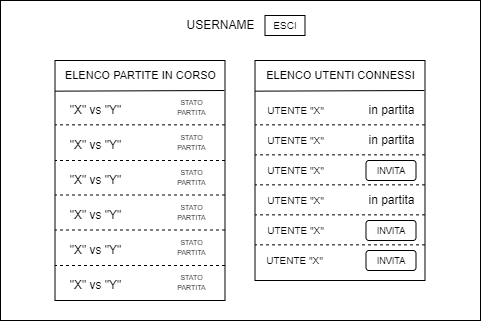

The diagram above was exported from draw.io. Its source (the exported page's mxGraphModel, read from the mxfile embedded in the PNG):
<mxGraphModel dx="827" dy="453" grid="1" gridSize="10" guides="1" tooltips="1" connect="1" arrows="1" fold="1" page="1" pageScale="1" pageWidth="827" pageHeight="1169" math="0" shadow="0">
  <root>
    <mxCell id="0" />
    <mxCell id="1" parent="0" />
    <mxCell id="_1IvCx3SyLJqBvLulnfL-81" value="" style="rounded=0;whiteSpace=wrap;html=1;" vertex="1" parent="1">
      <mxGeometry x="244.5" y="780" width="170" height="240" as="geometry" />
    </mxCell>
    <mxCell id="_1IvCx3SyLJqBvLulnfL-82" value="" style="endArrow=none;html=1;rounded=0;exitX=0.008;exitY=0.159;exitDx=0;exitDy=0;exitPerimeter=0;entryX=1.004;entryY=0.156;entryDx=0;entryDy=0;entryPerimeter=0;" edge="1" parent="1">
      <mxGeometry width="50" height="50" relative="1" as="geometry">
        <mxPoint x="244.5" y="810.66" as="sourcePoint" />
        <mxPoint x="413.81999999999994" y="810" as="targetPoint" />
      </mxGeometry>
    </mxCell>
    <mxCell id="_1IvCx3SyLJqBvLulnfL-83" value="&lt;font style=&quot;font-size: 11px;&quot;&gt;ELENCO PARTITE IN CORSO&lt;/font&gt;" style="text;html=1;align=center;verticalAlign=middle;resizable=0;points=[];autosize=1;strokeColor=none;fillColor=none;" vertex="1" parent="1">
      <mxGeometry x="244.5" y="780" width="170" height="30" as="geometry" />
    </mxCell>
    <mxCell id="_1IvCx3SyLJqBvLulnfL-84" value="" style="rounded=0;whiteSpace=wrap;html=1;" vertex="1" parent="1">
      <mxGeometry x="444.5" y="780" width="170" height="220" as="geometry" />
    </mxCell>
    <mxCell id="_1IvCx3SyLJqBvLulnfL-85" value="" style="endArrow=none;html=1;rounded=0;exitX=0.008;exitY=0.159;exitDx=0;exitDy=0;exitPerimeter=0;entryX=1.004;entryY=0.156;entryDx=0;entryDy=0;entryPerimeter=0;" edge="1" parent="1">
      <mxGeometry width="50" height="50" relative="1" as="geometry">
        <mxPoint x="444.5" y="810.66" as="sourcePoint" />
        <mxPoint x="613.8199999999999" y="810" as="targetPoint" />
      </mxGeometry>
    </mxCell>
    <mxCell id="_1IvCx3SyLJqBvLulnfL-86" value="&lt;font style=&quot;font-size: 11px;&quot;&gt;ELENCO UTENTI CONNESSI&lt;/font&gt;" style="text;html=1;align=center;verticalAlign=middle;resizable=0;points=[];autosize=1;strokeColor=none;fillColor=none;" vertex="1" parent="1">
      <mxGeometry x="444.5" y="780" width="170" height="30" as="geometry" />
    </mxCell>
    <mxCell id="_1IvCx3SyLJqBvLulnfL-87" value="&lt;font style=&quot;font-size: 10px;&quot;&gt;ESCI&lt;/font&gt;" style="whiteSpace=wrap;html=1;" vertex="1" parent="1">
      <mxGeometry x="454.5" y="735" width="40" height="20" as="geometry" />
    </mxCell>
    <mxCell id="_1IvCx3SyLJqBvLulnfL-88" value="USERNAME" style="text;html=1;align=center;verticalAlign=middle;resizable=0;points=[];autosize=1;strokeColor=none;fillColor=none;" vertex="1" parent="1">
      <mxGeometry x="364.5" y="730" width="90" height="30" as="geometry" />
    </mxCell>
    <mxCell id="_1IvCx3SyLJqBvLulnfL-89" value="&quot;X&quot; vs &quot;Y&quot;" style="text;html=1;align=center;verticalAlign=middle;resizable=0;points=[];autosize=1;strokeColor=none;fillColor=none;" vertex="1" parent="1">
      <mxGeometry x="244.5" y="815" width="80" height="30" as="geometry" />
    </mxCell>
    <mxCell id="_1IvCx3SyLJqBvLulnfL-90" value="&lt;font style=&quot;font-size: 7px;&quot;&gt;STATO&lt;/font&gt;&lt;div style=&quot;font-size: 7px;&quot;&gt;&lt;font style=&quot;font-size: 7px;&quot;&gt;PARTITA&lt;/font&gt;&lt;/div&gt;" style="text;html=1;align=center;verticalAlign=middle;resizable=0;points=[];autosize=1;strokeColor=none;fillColor=none;" vertex="1" parent="1">
      <mxGeometry x="355.5" y="805" width="50" height="40" as="geometry" />
    </mxCell>
    <mxCell id="_1IvCx3SyLJqBvLulnfL-92" value="&quot;X&quot; vs &quot;Y&quot;" style="text;html=1;align=center;verticalAlign=middle;resizable=0;points=[];autosize=1;strokeColor=none;fillColor=none;" vertex="1" parent="1">
      <mxGeometry x="244.5" y="850" width="80" height="30" as="geometry" />
    </mxCell>
    <mxCell id="_1IvCx3SyLJqBvLulnfL-93" value="&lt;font style=&quot;font-size: 7px;&quot;&gt;STATO&lt;/font&gt;&lt;div style=&quot;font-size: 7px;&quot;&gt;&lt;font style=&quot;font-size: 7px;&quot;&gt;PARTITA&lt;/font&gt;&lt;/div&gt;" style="text;html=1;align=center;verticalAlign=middle;resizable=0;points=[];autosize=1;strokeColor=none;fillColor=none;" vertex="1" parent="1">
      <mxGeometry x="355.5" y="840" width="50" height="40" as="geometry" />
    </mxCell>
    <mxCell id="_1IvCx3SyLJqBvLulnfL-95" value="" style="endArrow=none;dashed=1;html=1;rounded=0;" edge="1" parent="1">
      <mxGeometry width="50" height="50" relative="1" as="geometry">
        <mxPoint x="414.5" y="844.35" as="sourcePoint" />
        <mxPoint x="244.5" y="844.35" as="targetPoint" />
      </mxGeometry>
    </mxCell>
    <mxCell id="_1IvCx3SyLJqBvLulnfL-96" value="" style="endArrow=none;dashed=1;html=1;rounded=0;" edge="1" parent="1">
      <mxGeometry width="50" height="50" relative="1" as="geometry">
        <mxPoint x="414.5" y="880" as="sourcePoint" />
        <mxPoint x="244.5" y="880" as="targetPoint" />
      </mxGeometry>
    </mxCell>
    <mxCell id="_1IvCx3SyLJqBvLulnfL-106" value="&quot;X&quot; vs &quot;Y&quot;" style="text;html=1;align=center;verticalAlign=middle;resizable=0;points=[];autosize=1;strokeColor=none;fillColor=none;" vertex="1" parent="1">
      <mxGeometry x="244.5" y="885" width="80" height="30" as="geometry" />
    </mxCell>
    <mxCell id="_1IvCx3SyLJqBvLulnfL-107" value="&lt;font style=&quot;font-size: 7px;&quot;&gt;STATO&lt;/font&gt;&lt;div style=&quot;font-size: 7px;&quot;&gt;&lt;font style=&quot;font-size: 7px;&quot;&gt;PARTITA&lt;/font&gt;&lt;/div&gt;" style="text;html=1;align=center;verticalAlign=middle;resizable=0;points=[];autosize=1;strokeColor=none;fillColor=none;" vertex="1" parent="1">
      <mxGeometry x="355.5" y="875" width="50" height="40" as="geometry" />
    </mxCell>
    <mxCell id="_1IvCx3SyLJqBvLulnfL-108" value="&quot;X&quot; vs &quot;Y&quot;" style="text;html=1;align=center;verticalAlign=middle;resizable=0;points=[];autosize=1;strokeColor=none;fillColor=none;" vertex="1" parent="1">
      <mxGeometry x="244.5" y="920" width="80" height="30" as="geometry" />
    </mxCell>
    <mxCell id="_1IvCx3SyLJqBvLulnfL-109" value="&lt;font style=&quot;font-size: 7px;&quot;&gt;STATO&lt;/font&gt;&lt;div style=&quot;font-size: 7px;&quot;&gt;&lt;font style=&quot;font-size: 7px;&quot;&gt;PARTITA&lt;/font&gt;&lt;/div&gt;" style="text;html=1;align=center;verticalAlign=middle;resizable=0;points=[];autosize=1;strokeColor=none;fillColor=none;" vertex="1" parent="1">
      <mxGeometry x="355.5" y="910" width="50" height="40" as="geometry" />
    </mxCell>
    <mxCell id="_1IvCx3SyLJqBvLulnfL-110" value="" style="endArrow=none;dashed=1;html=1;rounded=0;" edge="1" parent="1">
      <mxGeometry width="50" height="50" relative="1" as="geometry">
        <mxPoint x="414.5" y="914.5" as="sourcePoint" />
        <mxPoint x="244.5" y="914.5" as="targetPoint" />
      </mxGeometry>
    </mxCell>
    <mxCell id="_1IvCx3SyLJqBvLulnfL-111" value="" style="endArrow=none;dashed=1;html=1;rounded=0;" edge="1" parent="1">
      <mxGeometry width="50" height="50" relative="1" as="geometry">
        <mxPoint x="414.5" y="949.5" as="sourcePoint" />
        <mxPoint x="244.5" y="949.5" as="targetPoint" />
      </mxGeometry>
    </mxCell>
    <mxCell id="_1IvCx3SyLJqBvLulnfL-120" value="&quot;X&quot; vs &quot;Y&quot;" style="text;html=1;align=center;verticalAlign=middle;resizable=0;points=[];autosize=1;strokeColor=none;fillColor=none;" vertex="1" parent="1">
      <mxGeometry x="244.5" y="955" width="80" height="30" as="geometry" />
    </mxCell>
    <mxCell id="_1IvCx3SyLJqBvLulnfL-121" value="&lt;font style=&quot;font-size: 7px;&quot;&gt;STATO&lt;/font&gt;&lt;div style=&quot;font-size: 7px;&quot;&gt;&lt;font style=&quot;font-size: 7px;&quot;&gt;PARTITA&lt;/font&gt;&lt;/div&gt;" style="text;html=1;align=center;verticalAlign=middle;resizable=0;points=[];autosize=1;strokeColor=none;fillColor=none;" vertex="1" parent="1">
      <mxGeometry x="355.5" y="945" width="50" height="40" as="geometry" />
    </mxCell>
    <mxCell id="_1IvCx3SyLJqBvLulnfL-122" value="&quot;X&quot; vs &quot;Y&quot;" style="text;html=1;align=center;verticalAlign=middle;resizable=0;points=[];autosize=1;strokeColor=none;fillColor=none;" vertex="1" parent="1">
      <mxGeometry x="244.5" y="990" width="80" height="30" as="geometry" />
    </mxCell>
    <mxCell id="_1IvCx3SyLJqBvLulnfL-123" value="&lt;font style=&quot;font-size: 7px;&quot;&gt;STATO&lt;/font&gt;&lt;div style=&quot;font-size: 7px;&quot;&gt;&lt;font style=&quot;font-size: 7px;&quot;&gt;PARTITA&lt;/font&gt;&lt;/div&gt;" style="text;html=1;align=center;verticalAlign=middle;resizable=0;points=[];autosize=1;strokeColor=none;fillColor=none;" vertex="1" parent="1">
      <mxGeometry x="355.5" y="980" width="50" height="40" as="geometry" />
    </mxCell>
    <mxCell id="_1IvCx3SyLJqBvLulnfL-124" value="" style="endArrow=none;dashed=1;html=1;rounded=0;" edge="1" parent="1">
      <mxGeometry width="50" height="50" relative="1" as="geometry">
        <mxPoint x="414.5" y="985" as="sourcePoint" />
        <mxPoint x="244.5" y="985" as="targetPoint" />
      </mxGeometry>
    </mxCell>
    <mxCell id="_1IvCx3SyLJqBvLulnfL-127" value="&lt;font style=&quot;font-size: 10px;&quot;&gt;UTENTE &quot;X&quot;&lt;/font&gt;" style="text;html=1;align=center;verticalAlign=middle;resizable=0;points=[];autosize=1;strokeColor=none;fillColor=none;" vertex="1" parent="1">
      <mxGeometry x="444.5" y="815" width="80" height="30" as="geometry" />
    </mxCell>
    <mxCell id="_1IvCx3SyLJqBvLulnfL-129" value="" style="endArrow=none;dashed=1;html=1;rounded=0;" edge="1" parent="1">
      <mxGeometry width="50" height="50" relative="1" as="geometry">
        <mxPoint x="614.5" y="844.35" as="sourcePoint" />
        <mxPoint x="444.5" y="844.35" as="targetPoint" />
      </mxGeometry>
    </mxCell>
    <mxCell id="_1IvCx3SyLJqBvLulnfL-130" value="in partita" style="text;html=1;align=center;verticalAlign=middle;resizable=0;points=[];autosize=1;strokeColor=none;fillColor=none;" vertex="1" parent="1">
      <mxGeometry x="545.5" y="815" width="70" height="30" as="geometry" />
    </mxCell>
    <mxCell id="_1IvCx3SyLJqBvLulnfL-131" value="&lt;font style=&quot;font-size: 10px;&quot;&gt;UTENTE &quot;X&quot;&lt;/font&gt;" style="text;html=1;align=center;verticalAlign=middle;resizable=0;points=[];autosize=1;strokeColor=none;fillColor=none;" vertex="1" parent="1">
      <mxGeometry x="444.5" y="845" width="80" height="30" as="geometry" />
    </mxCell>
    <mxCell id="_1IvCx3SyLJqBvLulnfL-132" value="" style="endArrow=none;dashed=1;html=1;rounded=0;" edge="1" parent="1">
      <mxGeometry width="50" height="50" relative="1" as="geometry">
        <mxPoint x="614.5" y="874.35" as="sourcePoint" />
        <mxPoint x="444.5" y="874.35" as="targetPoint" />
      </mxGeometry>
    </mxCell>
    <mxCell id="_1IvCx3SyLJqBvLulnfL-133" value="in partita" style="text;html=1;align=center;verticalAlign=middle;resizable=0;points=[];autosize=1;strokeColor=none;fillColor=none;" vertex="1" parent="1">
      <mxGeometry x="545.5" y="845" width="70" height="30" as="geometry" />
    </mxCell>
    <mxCell id="_1IvCx3SyLJqBvLulnfL-134" value="&lt;font style=&quot;font-size: 10px;&quot;&gt;UTENTE &quot;X&quot;&lt;/font&gt;" style="text;html=1;align=center;verticalAlign=middle;resizable=0;points=[];autosize=1;strokeColor=none;fillColor=none;" vertex="1" parent="1">
      <mxGeometry x="444.5" y="875" width="80" height="30" as="geometry" />
    </mxCell>
    <mxCell id="_1IvCx3SyLJqBvLulnfL-135" value="" style="endArrow=none;dashed=1;html=1;rounded=0;" edge="1" parent="1">
      <mxGeometry width="50" height="50" relative="1" as="geometry">
        <mxPoint x="614.5" y="904.35" as="sourcePoint" />
        <mxPoint x="444.5" y="904.35" as="targetPoint" />
      </mxGeometry>
    </mxCell>
    <mxCell id="_1IvCx3SyLJqBvLulnfL-137" value="&lt;font style=&quot;font-size: 10px;&quot;&gt;UTENTE &quot;X&quot;&lt;/font&gt;" style="text;html=1;align=center;verticalAlign=middle;resizable=0;points=[];autosize=1;strokeColor=none;fillColor=none;" vertex="1" parent="1">
      <mxGeometry x="444.5" y="905" width="80" height="30" as="geometry" />
    </mxCell>
    <mxCell id="_1IvCx3SyLJqBvLulnfL-138" value="" style="endArrow=none;dashed=1;html=1;rounded=0;" edge="1" parent="1">
      <mxGeometry width="50" height="50" relative="1" as="geometry">
        <mxPoint x="614.5" y="934.3499999999999" as="sourcePoint" />
        <mxPoint x="444.5" y="934.3499999999999" as="targetPoint" />
      </mxGeometry>
    </mxCell>
    <mxCell id="_1IvCx3SyLJqBvLulnfL-139" value="in partita" style="text;html=1;align=center;verticalAlign=middle;resizable=0;points=[];autosize=1;strokeColor=none;fillColor=none;" vertex="1" parent="1">
      <mxGeometry x="545.5" y="905" width="70" height="30" as="geometry" />
    </mxCell>
    <mxCell id="_1IvCx3SyLJqBvLulnfL-140" value="&lt;font style=&quot;font-size: 10px;&quot;&gt;UTENTE &quot;X&quot;&lt;/font&gt;" style="text;html=1;align=center;verticalAlign=middle;resizable=0;points=[];autosize=1;strokeColor=none;fillColor=none;" vertex="1" parent="1">
      <mxGeometry x="444.5" y="935" width="80" height="30" as="geometry" />
    </mxCell>
    <mxCell id="_1IvCx3SyLJqBvLulnfL-141" value="" style="endArrow=none;dashed=1;html=1;rounded=0;" edge="1" parent="1">
      <mxGeometry width="50" height="50" relative="1" as="geometry">
        <mxPoint x="614.5" y="964.3499999999999" as="sourcePoint" />
        <mxPoint x="444.5" y="964.3499999999999" as="targetPoint" />
      </mxGeometry>
    </mxCell>
    <mxCell id="_1IvCx3SyLJqBvLulnfL-143" value="&lt;font style=&quot;font-size: 10px;&quot;&gt;UTENTE &quot;X&quot;&lt;/font&gt;" style="text;html=1;align=center;verticalAlign=middle;resizable=0;points=[];autosize=1;strokeColor=none;fillColor=none;" vertex="1" parent="1">
      <mxGeometry x="443.5" y="965" width="80" height="30" as="geometry" />
    </mxCell>
    <mxCell id="_1IvCx3SyLJqBvLulnfL-146" value="&lt;font style=&quot;font-size: 9px;&quot;&gt;INVITA&lt;/font&gt;" style="rounded=1;whiteSpace=wrap;html=1;" vertex="1" parent="1">
      <mxGeometry x="555.5" y="970" width="50" height="20" as="geometry" />
    </mxCell>
    <mxCell id="_1IvCx3SyLJqBvLulnfL-147" value="&lt;font style=&quot;font-size: 9px;&quot;&gt;INVITA&lt;/font&gt;" style="rounded=1;whiteSpace=wrap;html=1;" vertex="1" parent="1">
      <mxGeometry x="555.5" y="880" width="50" height="20" as="geometry" />
    </mxCell>
    <mxCell id="_1IvCx3SyLJqBvLulnfL-148" value="&lt;font style=&quot;font-size: 9px;&quot;&gt;INVITA&lt;/font&gt;" style="rounded=1;whiteSpace=wrap;html=1;" vertex="1" parent="1">
      <mxGeometry x="555.5" y="940" width="50" height="20" as="geometry" />
    </mxCell>
    <mxCell id="_1IvCx3SyLJqBvLulnfL-150" value="" style="rounded=0;whiteSpace=wrap;html=1;fillColor=none;" vertex="1" parent="1">
      <mxGeometry x="190" y="720" width="480" height="320" as="geometry" />
    </mxCell>
  </root>
</mxGraphModel>